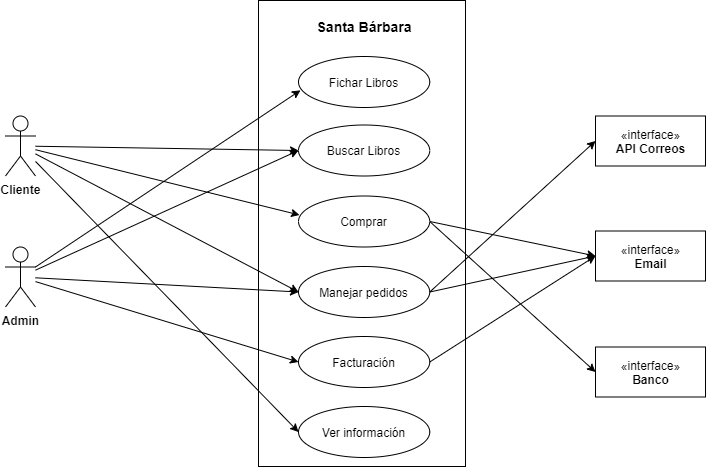

The diagram above was exported from draw.io. Its source (the exported page's mxGraphModel, read from the mxfile embedded in the PNG):
<mxGraphModel dx="852" dy="494" grid="1" gridSize="10" guides="1" tooltips="1" connect="1" arrows="1" fold="1" page="1" pageScale="1" pageWidth="827" pageHeight="1169" math="0" shadow="0">
  <root>
    <mxCell id="0" />
    <mxCell id="1" parent="0" />
    <mxCell id="xBWnqYjIWiVj19qEKhnR-28" value="" style="rounded=0;whiteSpace=wrap;html=1;" vertex="1" parent="1">
      <mxGeometry x="363" y="80" width="207" height="466" as="geometry" />
    </mxCell>
    <mxCell id="xBWnqYjIWiVj19qEKhnR-29" style="edgeStyle=none;rounded=0;orthogonalLoop=1;jettySize=auto;html=1;entryX=0.008;entryY=0.373;entryDx=0;entryDy=0;entryPerimeter=0;" edge="1" parent="1" source="xBWnqYjIWiVj19qEKhnR-31" target="xBWnqYjIWiVj19qEKhnR-39">
      <mxGeometry relative="1" as="geometry" />
    </mxCell>
    <mxCell id="xBWnqYjIWiVj19qEKhnR-30" style="edgeStyle=none;rounded=0;orthogonalLoop=1;jettySize=auto;html=1;entryX=0;entryY=0.5;entryDx=0;entryDy=0;" edge="1" parent="1" source="xBWnqYjIWiVj19qEKhnR-31" target="xBWnqYjIWiVj19qEKhnR-38">
      <mxGeometry relative="1" as="geometry">
        <mxPoint x="207" y="176" as="sourcePoint" />
      </mxGeometry>
    </mxCell>
    <mxCell id="xBWnqYjIWiVj19qEKhnR-31" value="Cliente" style="shape=umlActor;verticalLabelPosition=bottom;labelBackgroundColor=#ffffff;verticalAlign=top;html=1;outlineConnect=0;fontStyle=1" vertex="1" parent="1">
      <mxGeometry x="110" y="195.5" width="30" height="60" as="geometry" />
    </mxCell>
    <mxCell id="xBWnqYjIWiVj19qEKhnR-32" style="rounded=0;orthogonalLoop=1;jettySize=auto;html=1;entryX=0;entryY=0.5;entryDx=0;entryDy=0;" edge="1" parent="1" source="xBWnqYjIWiVj19qEKhnR-36" target="xBWnqYjIWiVj19qEKhnR-38">
      <mxGeometry relative="1" as="geometry" />
    </mxCell>
    <mxCell id="xBWnqYjIWiVj19qEKhnR-33" style="edgeStyle=none;rounded=0;orthogonalLoop=1;jettySize=auto;html=1;entryX=0;entryY=0.5;entryDx=0;entryDy=0;" edge="1" parent="1" source="xBWnqYjIWiVj19qEKhnR-36" target="xBWnqYjIWiVj19qEKhnR-42">
      <mxGeometry relative="1" as="geometry" />
    </mxCell>
    <mxCell id="xBWnqYjIWiVj19qEKhnR-34" style="edgeStyle=none;rounded=0;orthogonalLoop=1;jettySize=auto;html=1;entryX=0.015;entryY=0.663;entryDx=0;entryDy=0;entryPerimeter=0;" edge="1" parent="1" source="xBWnqYjIWiVj19qEKhnR-36" target="xBWnqYjIWiVj19qEKhnR-37">
      <mxGeometry relative="1" as="geometry" />
    </mxCell>
    <mxCell id="xBWnqYjIWiVj19qEKhnR-35" style="edgeStyle=none;rounded=0;orthogonalLoop=1;jettySize=auto;html=1;entryX=0;entryY=0.5;entryDx=0;entryDy=0;" edge="1" parent="1" source="xBWnqYjIWiVj19qEKhnR-36" target="xBWnqYjIWiVj19qEKhnR-41">
      <mxGeometry relative="1" as="geometry" />
    </mxCell>
    <mxCell id="xBWnqYjIWiVj19qEKhnR-36" value="Admin" style="shape=umlActor;verticalLabelPosition=bottom;labelBackgroundColor=#ffffff;verticalAlign=top;html=1;outlineConnect=0;fontStyle=1" vertex="1" parent="1">
      <mxGeometry x="110" y="326.5" width="30" height="60" as="geometry" />
    </mxCell>
    <mxCell id="xBWnqYjIWiVj19qEKhnR-37" value="Fichar Libros" style="ellipse;whiteSpace=wrap;html=1;" vertex="1" parent="1">
      <mxGeometry x="403" y="136" width="131.25" height="51" as="geometry" />
    </mxCell>
    <mxCell id="xBWnqYjIWiVj19qEKhnR-38" value="Buscar Libros" style="ellipse;whiteSpace=wrap;html=1;" vertex="1" parent="1">
      <mxGeometry x="403" y="204.5" width="131.25" height="51" as="geometry" />
    </mxCell>
    <mxCell id="xBWnqYjIWiVj19qEKhnR-50" style="edgeStyle=none;rounded=0;orthogonalLoop=1;jettySize=auto;html=1;exitX=1;exitY=0.5;exitDx=0;exitDy=0;entryX=0;entryY=0.5;entryDx=0;entryDy=0;" edge="1" parent="1" source="xBWnqYjIWiVj19qEKhnR-39" target="xBWnqYjIWiVj19qEKhnR-48">
      <mxGeometry relative="1" as="geometry" />
    </mxCell>
    <mxCell id="xBWnqYjIWiVj19qEKhnR-51" style="edgeStyle=none;rounded=0;orthogonalLoop=1;jettySize=auto;html=1;exitX=1;exitY=0.5;exitDx=0;exitDy=0;entryX=0;entryY=0.5;entryDx=0;entryDy=0;" edge="1" parent="1" source="xBWnqYjIWiVj19qEKhnR-39" target="xBWnqYjIWiVj19qEKhnR-47">
      <mxGeometry relative="1" as="geometry" />
    </mxCell>
    <mxCell id="xBWnqYjIWiVj19qEKhnR-39" value="Comprar" style="ellipse;whiteSpace=wrap;html=1;" vertex="1" parent="1">
      <mxGeometry x="403" y="275.5" width="131.25" height="51" as="geometry" />
    </mxCell>
    <mxCell id="xBWnqYjIWiVj19qEKhnR-40" value="Santa Bárbara" style="text;html=1;strokeColor=none;fillColor=none;align=center;verticalAlign=middle;whiteSpace=wrap;rounded=0;fontStyle=1;fontSize=14;" vertex="1" parent="1">
      <mxGeometry x="408.63" y="96" width="120" height="20" as="geometry" />
    </mxCell>
    <mxCell id="xBWnqYjIWiVj19qEKhnR-52" style="edgeStyle=none;rounded=0;orthogonalLoop=1;jettySize=auto;html=1;exitX=1;exitY=0.5;exitDx=0;exitDy=0;entryX=0;entryY=0.5;entryDx=0;entryDy=0;" edge="1" parent="1" source="xBWnqYjIWiVj19qEKhnR-41" target="xBWnqYjIWiVj19qEKhnR-47">
      <mxGeometry relative="1" as="geometry" />
    </mxCell>
    <mxCell id="xBWnqYjIWiVj19qEKhnR-41" value="Facturación" style="ellipse;whiteSpace=wrap;html=1;" vertex="1" parent="1">
      <mxGeometry x="403.01" y="416" width="131.25" height="51" as="geometry" />
    </mxCell>
    <mxCell id="xBWnqYjIWiVj19qEKhnR-53" style="edgeStyle=none;rounded=0;orthogonalLoop=1;jettySize=auto;html=1;exitX=1;exitY=0.5;exitDx=0;exitDy=0;entryX=0;entryY=0.5;entryDx=0;entryDy=0;" edge="1" parent="1" source="xBWnqYjIWiVj19qEKhnR-42" target="xBWnqYjIWiVj19qEKhnR-47">
      <mxGeometry relative="1" as="geometry" />
    </mxCell>
    <mxCell id="xBWnqYjIWiVj19qEKhnR-54" style="edgeStyle=none;rounded=0;orthogonalLoop=1;jettySize=auto;html=1;exitX=1;exitY=0.5;exitDx=0;exitDy=0;entryX=0;entryY=0.5;entryDx=0;entryDy=0;" edge="1" parent="1" source="xBWnqYjIWiVj19qEKhnR-42" target="xBWnqYjIWiVj19qEKhnR-46">
      <mxGeometry relative="1" as="geometry" />
    </mxCell>
    <mxCell id="xBWnqYjIWiVj19qEKhnR-42" value="Manejar pedidos" style="ellipse;whiteSpace=wrap;html=1;" vertex="1" parent="1">
      <mxGeometry x="403" y="346" width="131.25" height="51" as="geometry" />
    </mxCell>
    <mxCell id="xBWnqYjIWiVj19qEKhnR-43" value="Ver información" style="ellipse;whiteSpace=wrap;html=1;" vertex="1" parent="1">
      <mxGeometry x="403" y="486" width="131.25" height="51" as="geometry" />
    </mxCell>
    <mxCell id="xBWnqYjIWiVj19qEKhnR-44" style="edgeStyle=none;rounded=0;orthogonalLoop=1;jettySize=auto;html=1;entryX=0;entryY=0.5;entryDx=0;entryDy=0;" edge="1" parent="1" source="xBWnqYjIWiVj19qEKhnR-31" target="xBWnqYjIWiVj19qEKhnR-42">
      <mxGeometry relative="1" as="geometry">
        <mxPoint x="150" y="235.7428057553957" as="sourcePoint" />
        <mxPoint x="413" y="240" as="targetPoint" />
      </mxGeometry>
    </mxCell>
    <mxCell id="xBWnqYjIWiVj19qEKhnR-45" style="edgeStyle=none;rounded=0;orthogonalLoop=1;jettySize=auto;html=1;entryX=0;entryY=0.5;entryDx=0;entryDy=0;" edge="1" parent="1" source="xBWnqYjIWiVj19qEKhnR-31" target="xBWnqYjIWiVj19qEKhnR-43">
      <mxGeometry relative="1" as="geometry">
        <mxPoint x="150" y="243.37769784172667" as="sourcePoint" />
        <mxPoint x="413" y="381.5" as="targetPoint" />
      </mxGeometry>
    </mxCell>
    <mxCell id="xBWnqYjIWiVj19qEKhnR-46" value="«interface»&lt;br&gt;&lt;b&gt;API Correos&lt;/b&gt;" style="html=1;" vertex="1" parent="1">
      <mxGeometry x="700" y="195.5" width="110" height="50" as="geometry" />
    </mxCell>
    <mxCell id="xBWnqYjIWiVj19qEKhnR-47" value="«interface»&lt;br&gt;&lt;b&gt;Email&lt;br&gt;&lt;/b&gt;" style="html=1;" vertex="1" parent="1">
      <mxGeometry x="700" y="310.5" width="110" height="50" as="geometry" />
    </mxCell>
    <mxCell id="xBWnqYjIWiVj19qEKhnR-48" value="«interface»&lt;br&gt;&lt;b&gt;Banco&lt;br&gt;&lt;/b&gt;" style="html=1;" vertex="1" parent="1">
      <mxGeometry x="700" y="426.5" width="110" height="50" as="geometry" />
    </mxCell>
  </root>
</mxGraphModel>